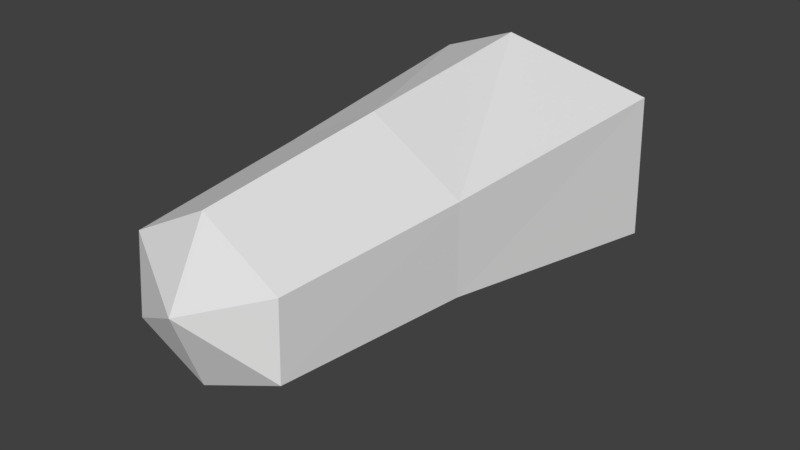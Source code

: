 # Source: huf_thigh_left.blend  (saved by Blender 2.82.7; exported with 4.5.12 LTS)
import bpy
from mathutils import Matrix  # noqa: F401  (used for matrix-valued properties, if any)

bpy.ops.wm.read_factory_settings(use_empty=True)
scene = bpy.context.scene
scene.name = 'Scene'

# ---- collections
col_collection_1 = bpy.data.collections.new('Collection 1'); scene.collection.children.link(col_collection_1)

# ---- materials (node trees are filled in below, after node groups)
mat_standard_003 = bpy.data.materials.new('Standard.003')
mat_standard_003.alpha_threshold = 0.0
mat_standard_003.use_transparent_shadow = False
mat_standard_003.specular_color = (0.0, 0.0, 0.0)
mat_standard_003.roughness = 0.5

# ---- material node trees

# ---- world
world_world = bpy.data.worlds.new('World'); scene.world = world_world
world_world.color = (0.05088, 0.05088, 0.05088)
world_world.use_sun_shadow = False
world_world.sun_shadow_jitter_overblur = 0.0
world_world.cycles.sampling_method = 'MANUAL'

# ---- meshes
me_geometry_n29944_001 = bpy.data.meshes.new('Geometry_n29944.001')
me_geometry_n29944_001.from_pydata([(8.874, -4.417, -6.466), (5.396, -35.05, 1.013), (-0.1986, -2.42, -1.0), (-5.409, -35.53, -4.162), (5.396, -35.23, -4.138), (-7.569, -3.978, -5.659), (8.675, -4.695, 3.533), (-0.1986, -37.58, -1.195), (-0.8405, -6.406, 6.467), (-0.7759, -3.515, -11.28), (-7.37, -4.695, 3.807), (-0.5167, -35.48, -6.62), (-5.409, -35.05, 1.207), (0.1458, -35.05, 4.185), (-6.579, -21.86, 1.976), (-6.579, -21.86, -4.568), (-0.6153, -21.86, -7.564), (6.592, -21.86, 1.74), (0.1922, -21.84, 5.607), (6.592, -21.86, -4.538)], [], [(5, 2, 9), (10, 2, 5), (10, 8, 2), (6, 2, 8), (11, 7, 3), (3, 7, 12), (2, 6, 0), (9, 2, 0), (13, 1, 18), (17, 18, 1), (18, 17, 8), (6, 8, 17), (6, 17, 19), (6, 19, 0), (7, 11, 4), (4, 1, 7), (4, 17, 1), (19, 17, 4), (13, 7, 1), (13, 12, 7), (10, 18, 8), (14, 18, 10), (18, 14, 13), (12, 13, 14), (12, 14, 15), (3, 12, 15), (10, 5, 14), (15, 14, 5), (5, 9, 15), (16, 15, 9), (15, 16, 3), (11, 3, 16), (11, 16, 19), (4, 11, 19), (0, 16, 9), (19, 16, 0)])
_uv = me_geometry_n29944_001.uv_layers.new(name='UVMap')
_uv.uv.foreach_set('vector', [0.7135, 0.2676, 0.8548, 0.1799, 0.845, 0.339, 0.7145, 0.08671, 0.8548, 0.1799, 0.7135, 0.2676, 0.7145, 0.08671, 0.8653, 0.0001739, 0.8548, 0.1799, 0.9998, 0.09458, 0.8548, 0.1799, 0.8653, 0.0001739, 0.936, 0.5731, 0.8277, 0.627, 0.8402, 0.4961, 0.8402, 0.4961, 0.8277, 0.627, 0.7282, 0.5431, 0.8548, 0.1799, 0.9998, 0.09458, 0.9998, 0.2692, 0.845, 0.339, 0.8548, 0.1799, 0.9998, 0.2692, 0.7132, 0.08157, 0.7014, 0.2116, 0.4042, 0.04403, 0.3923, 0.1949, 0.4042, 0.04403, 0.7014, 0.2116, 0.4042, 0.04403, 0.3923, 0.1949, 0.04286, 0.0001739, 0.01392, 0.1584, 0.04286, 0.0001739, 0.3923, 0.1949, 0.01392, 0.1584, 0.3923, 0.1949, 0.3886, 0.3213, 0.01392, 0.1584, 0.3886, 0.3213, 0.004817, 0.3297, 0.8277, 0.627, 0.936, 0.5731, 0.936, 0.716, 0.936, 0.716, 0.829, 0.7625, 0.8277, 0.627, 0.7022, 0.3216, 0.3923, 0.1949, 0.7014, 0.2116, 0.3886, 0.3213, 0.3923, 0.1949, 0.7022, 0.3216, 0.7176, 0.683, 0.8277, 0.627, 0.829, 0.7625, 0.7176, 0.683, 0.7282, 0.5431, 0.8277, 0.627, 0.01678, 0.8186, 0.408, 0.9397, 0.04786, 0.9853, 0.3955, 0.7845, 0.408, 0.9397, 0.01678, 0.8186, 0.408, 0.9397, 0.3955, 0.7845, 0.7172, 0.9027, 0.7054, 0.7689, 0.7172, 0.9027, 0.3955, 0.7845, 0.7054, 0.7689, 0.3955, 0.7845, 0.3931, 0.6522, 0.7132, 0.6542, 0.7054, 0.7689, 0.3931, 0.6522, 0.01678, 0.8186, 0.0001739, 0.6421, 0.3955, 0.7845, 0.3931, 0.6522, 0.3955, 0.7845, 0.0001739, 0.6421, 0.0001739, 0.6421, 0.005591, 0.4961, 0.3931, 0.6522, 0.3981, 0.5172, 0.3931, 0.6522, 0.005591, 0.4961, 0.3931, 0.6522, 0.3981, 0.5172, 0.7132, 0.6542, 0.7172, 0.5378, 0.7132, 0.6542, 0.3981, 0.5172, 0.7132, 0.4586, 0.3928, 0.4794, 0.3886, 0.3213, 0.7022, 0.3216, 0.7132, 0.4586, 0.3886, 0.3213, 0.004817, 0.3297, 0.3928, 0.4794, 0.0001739, 0.4957, 0.3886, 0.3213, 0.3928, 0.4794, 0.004817, 0.3297])
me_geometry_n29944_001.materials.append(mat_standard_003)
me_geometry_n29944_001.use_remesh_preserve_volume = False
me_geometry_n29944_001.use_remesh_preserve_attributes = False
me_geometry_n29944_001.use_mirror_vertex_groups = False
me_geometry_n29944_001.update()

# ---- objects
ob_foot__13 = bpy.data.objects.new('foot (13)', me_geometry_n29944_001)

# ---- transforms, parenting, visibility, modifiers, constraints
ob_foot__13.location = (0.0, 0.0, 0.0)
ob_foot__13.lineart.crease_threshold = 0.0

# ---- collection membership
col_collection_1.objects.link(ob_foot__13)

# ---- scene / render settings (as saved in the file)
scene.frame_start = 1; scene.frame_end = 250; scene.frame_set(0)
scene.render.engine = 'BLENDER_EEVEE_NEXT'
scene.render.resolution_percentage = 50
scene.render.dither_intensity = 0.0
scene.cycles.use_denoising = False
scene.cycles.samples = 128
scene.cycles.sampling_pattern = 'TABULATED_SOBOL'
scene.cycles.use_adaptive_sampling = False
scene.cycles.use_light_tree = False
scene.cycles.blur_glossy = 0.0
scene.cycles.sample_clamp_indirect = 0.0
scene.eevee.use_taa_reprojection = False
scene.view_settings.view_transform = 'Standard'
bpy.context.view_layer.update()

# ---- added for rendering (the .blend has no active camera and no usable light): camera, sun
cam_auto = bpy.data.cameras.new('AutoCamera')
cam_auto.lens = 50.0
cam_auto.sensor_width = 36.0
cam_auto.clip_end = 1000.0
ob_auto_camera = bpy.data.objects.new('AutoCamera', cam_auto)
scene.collection.objects.link(ob_auto_camera)
ob_auto_camera.location = (40.1398, -67.3829, 29.1814)
ob_auto_camera.rotation_euler = (1.09748, -7.21219e-08, 0.694738)
scene.camera = ob_auto_camera
light_auto_sun = bpy.data.lights.new('AutoSun', 'SUN')
light_auto_sun.energy = 3.0
light_auto_sun.angle = 0.0523599
ob_auto_sun = bpy.data.objects.new('AutoSun', light_auto_sun)
scene.collection.objects.link(ob_auto_sun)
ob_auto_sun.rotation_euler = (0.872665, 0.174533, 0.523599)
bpy.context.view_layer.update()
